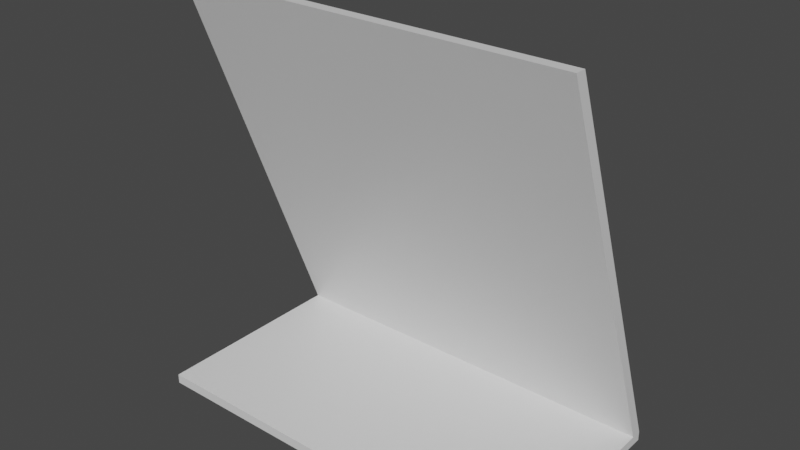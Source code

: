 # Source: card_piece.blend  (saved by Blender 2.83.5; exported with 4.5.12 LTS)
import bpy
from mathutils import Matrix  # noqa: F401  (used for matrix-valued properties, if any)

bpy.ops.wm.read_factory_settings(use_empty=True)
scene = bpy.context.scene
scene.name = 'Scene'

# ---- collections
col_collection = bpy.data.collections.new('Collection'); scene.collection.children.link(col_collection)

# ---- materials (node trees are filled in below, after node groups)
mat_material = bpy.data.materials.new('Material')
mat_material.alpha_threshold = 0.0
mat_material.use_transparent_shadow = False
mat_material.line_color = (0.0, 0.0, 0.0, 1.0)

# ---- material node trees
mat_material.use_nodes = True; mat_material.node_tree.nodes.clear()
_N = mat_material.node_tree.nodes; _L = mat_material.node_tree.links
n0 = _N.new('ShaderNodeOutputMaterial'); n0.name = 'Material Output'; n0.location = (300, 300)
n1 = _N.new('ShaderNodeBsdfPrincipled'); n1.name = 'Principled BSDF'; n1.location = (10, 300)
n1.distribution = 'GGX'
n1.subsurface_method = 'BURLEY'
n1.inputs[2].default_value = 0.4
n1.inputs[3].default_value = 1.45
n1.inputs[27].default_value = (0.0, 0.0, 0.0, 1.0)
n1.inputs[28].default_value = 1.0
_L.new(n1.outputs[0], n0.inputs[0])
n0.is_active_output = True

# ---- world
world_world = bpy.data.worlds.new('World'); scene.world = world_world
world_world.use_nodes = True; world_world.node_tree.nodes.clear()
_N = world_world.node_tree.nodes; _L = world_world.node_tree.links
n0 = _N.new('ShaderNodeOutputWorld'); n0.name = 'World Output'; n0.location = (300, 300)
n1 = _N.new('ShaderNodeBackground'); n1.name = 'Background'; n1.location = (10, 300)
n1.inputs[0].default_value = (0.05088, 0.05088, 0.05088, 1.0)
_L.new(n1.outputs[0], n0.inputs[0])
n0.is_active_output = True
world_world.color = (0.05088, 0.05088, 0.05088)
world_world.use_sun_shadow = False
world_world.sun_shadow_jitter_overblur = 0.0

# ---- meshes
me_cube = bpy.data.meshes.new('Cube')
me_cube.from_pydata([(1.0, -26.54, 1.0), (1.0, 1.0, -1.015), (1.0, -28.54, 1.0), (1.0, -1.0, -1.015), (-1.0, -26.54, 1.0), (-1.0, 1.0, -1.015), (-1.0, -28.54, 1.0), (-1.0, -1.0, -1.015), (1.0, 1.0, -0.9671), (-1.0, -1.0, -0.9671), (1.0, -1.0, -0.9671), (-1.0, 1.0, -0.9671), (1.0, -37.72, -0.9671), (1.0, -37.72, -1.015), (-1.0, -37.72, -1.015), (-1.0, -37.72, -0.9671)], [], [(0, 4, 6, 2), (10, 2, 6, 9), (9, 6, 4, 11), (5, 1, 3, 7), (8, 0, 2, 10), (11, 4, 0, 8), (5, 11, 8, 1), (1, 8, 10, 3), (7, 9, 11, 5), (7, 3, 13, 14), (13, 12, 15, 14), (10, 9, 15, 12), (3, 10, 12, 13), (9, 7, 14, 15)])
_uv = me_cube.uv_layers.new(name='UVMap')
_uv.uv.foreach_set('vector', [-0.01064, 1.006, -0.01071, 2.029, -1.033, 2.029, -1.033, 1.006, -1.033, -0.0001889, -1.033, 1.006, -2.056, 1.006, -2.056, -0.0002568, 2.035, 1.478e-05, 2.035, 1.006, 1.012, 1.006, 1.012, -5.329e-05, -0.0105, -1.04, -0.01057, -0.01694, -1.033, -0.017, -1.033, -1.04, -0.01057, -0.0001211, -0.01064, 1.006, -1.033, 1.006, -1.033, -0.0001889, 1.012, -5.329e-05, 1.012, 1.006, -0.01064, 1.006, -0.01057, -0.0001211, 1.012, -0.01687, 1.012, -5.329e-05, -0.01057, -0.0001211, -0.01057, -0.01694, -0.01057, -0.01694, -0.01057, -0.0001211, -1.033, -0.0001889, -1.033, -0.017, 2.035, -0.0168, 2.035, 1.478e-05, 1.012, -5.329e-05, 1.012, -0.01687, -1.033, -1.04, -1.033, -0.017, -1.033, -0.017, -1.033, -1.04, -1.033, -0.017, -1.033, -0.0001889, -2.056, -0.0002568, -2.056, -0.01707, -1.033, -0.0001889, -2.056, -0.0002568, -2.056, -0.0002568, -1.033, -0.0001889, -1.033, -0.017, -1.033, -0.0001889, -1.033, -0.0001889, -1.033, -0.017, 2.035, 1.478e-05, 2.035, -0.0168, 2.035, -0.0168, 2.035, 1.478e-05])
me_cube.materials.append(mat_material)
me_cube.use_remesh_preserve_volume = False
me_cube.use_remesh_preserve_attributes = False
me_cube.use_mirror_vertex_groups = False
me_cube.update()

# ---- objects
ob_cube = bpy.data.objects.new('Cube', me_cube)

# ---- transforms, parenting, visibility, modifiers, constraints
ob_cube.location = (0.0, 0.0, 1.014)
ob_cube.scale = (1.0, 0.02758, 1.0)
ob_cube.lock_rotations_4d = False
ob_cube.empty_display_type = 'ARROWS'
ob_cube.lineart.crease_threshold = 0.0

# ---- collection membership
col_collection.objects.link(ob_cube)

# ---- scene / render settings (as saved in the file)
scene.frame_start = 1; scene.frame_end = 250; scene.frame_set(1)
scene.render.engine = 'BLENDER_EEVEE_NEXT'
scene.cycles.use_denoising = False
scene.cycles.samples = 128
scene.cycles.sampling_pattern = 'TABULATED_SOBOL'
scene.cycles.use_adaptive_sampling = False
scene.cycles.use_light_tree = False
scene.view_settings.view_transform = 'Filmic'
bpy.context.view_layer.update()

# ---- added for rendering (the .blend has no active camera and no usable light): camera, sun
cam_auto = bpy.data.cameras.new('AutoCamera')
cam_auto.lens = 50.0
cam_auto.sensor_width = 36.0
cam_auto.clip_end = 1000.0
ob_auto_camera = bpy.data.objects.new('AutoCamera', cam_auto)
scene.collection.objects.link(ob_auto_camera)
ob_auto_camera.location = (2.80639, -3.87409, 3.25178)
ob_auto_camera.rotation_euler = (1.09748, -7.21219e-08, 0.694738)
scene.camera = ob_auto_camera
light_auto_sun = bpy.data.lights.new('AutoSun', 'SUN')
light_auto_sun.energy = 3.0
light_auto_sun.angle = 0.0523599
ob_auto_sun = bpy.data.objects.new('AutoSun', light_auto_sun)
scene.collection.objects.link(ob_auto_sun)
ob_auto_sun.rotation_euler = (0.872665, 0.174533, 0.523599)
bpy.context.view_layer.update()
